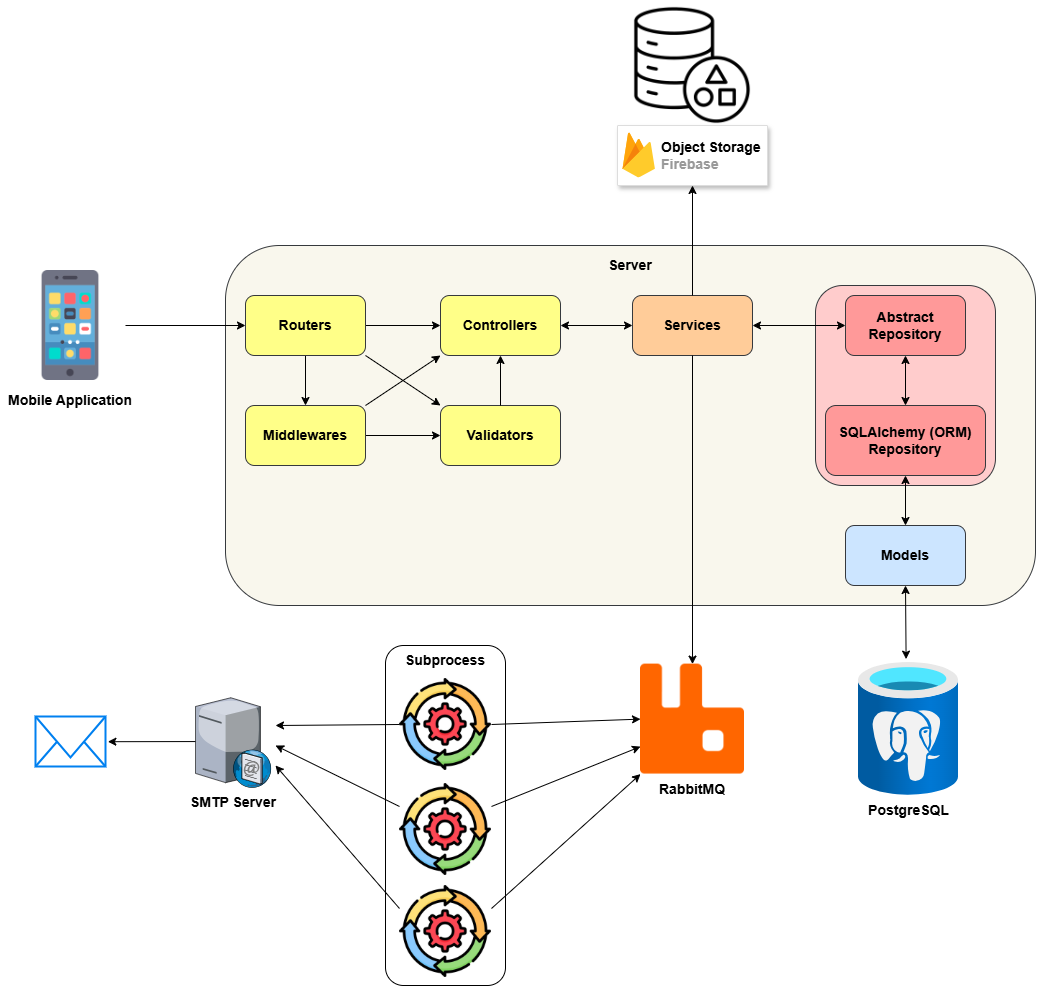

The diagram above was exported from draw.io. Its source (the exported page's mxGraphModel, read from the mxfile embedded in the PNG):
<mxGraphModel dx="1050" dy="1726" grid="1" gridSize="10" guides="1" tooltips="1" connect="1" arrows="1" fold="1" page="1" pageScale="1" pageWidth="827" pageHeight="1169" math="0" shadow="0">
  <root>
    <mxCell id="0" />
    <mxCell id="1" parent="0" />
    <mxCell id="FhP7q5LtOH8oGEDjMLe7-5" value="" style="rounded=1;whiteSpace=wrap;html=1;fillColor=#f9f7ed;strokeColor=#36393d;" vertex="1" parent="1">
      <mxGeometry x="300" y="60" width="810" height="360" as="geometry" />
    </mxCell>
    <mxCell id="FhP7q5LtOH8oGEDjMLe7-47" value="" style="rounded=1;whiteSpace=wrap;html=1;fillColor=#FFCCCC;strokeColor=#36393d;" vertex="1" parent="1">
      <mxGeometry x="890" y="100" width="180" height="200" as="geometry" />
    </mxCell>
    <mxCell id="FhP7q5LtOH8oGEDjMLe7-28" value="" style="strokeColor=#dddddd;shadow=1;strokeWidth=1;rounded=1;absoluteArcSize=1;arcSize=2;" vertex="1" parent="1">
      <mxGeometry x="692" y="-60" width="150" height="60" as="geometry" />
    </mxCell>
    <mxCell id="FhP7q5LtOH8oGEDjMLe7-29" value="&lt;b&gt;&lt;font style=&quot;font-size: 14px;&quot;&gt;&lt;font color=&quot;#000000&quot;&gt;Object Storage&lt;/font&gt;&lt;br&gt;Firebase&lt;/font&gt;&lt;/b&gt;" style="sketch=0;dashed=0;connectable=0;html=1;fillColor=#5184F3;strokeColor=none;shape=mxgraph.gcp2.firebase;part=1;labelPosition=right;verticalLabelPosition=middle;align=left;verticalAlign=middle;spacingLeft=5;fontColor=#999999;fontSize=12;" vertex="1" parent="FhP7q5LtOH8oGEDjMLe7-28">
      <mxGeometry width="32.4" height="45" relative="1" as="geometry">
        <mxPoint x="5" y="7" as="offset" />
      </mxGeometry>
    </mxCell>
    <mxCell id="FhP7q5LtOH8oGEDjMLe7-23" value="" style="rounded=1;whiteSpace=wrap;html=1;" vertex="1" parent="1">
      <mxGeometry x="460" y="460" width="120" height="340" as="geometry" />
    </mxCell>
    <mxCell id="FhP7q5LtOH8oGEDjMLe7-2" value="" style="shape=image;verticalLabelPosition=bottom;labelBackgroundColor=default;verticalAlign=top;aspect=fixed;imageAspect=0;image=https://cdn-icons-png.flaticon.com/512/186/186239.png;" vertex="1" parent="1">
      <mxGeometry x="90" y="85" width="110" height="110" as="geometry" />
    </mxCell>
    <mxCell id="FhP7q5LtOH8oGEDjMLe7-36" value="" style="edgeStyle=orthogonalEdgeStyle;rounded=0;orthogonalLoop=1;jettySize=auto;html=1;" edge="1" parent="1" source="FhP7q5LtOH8oGEDjMLe7-7" target="FhP7q5LtOH8oGEDjMLe7-8">
      <mxGeometry relative="1" as="geometry" />
    </mxCell>
    <mxCell id="FhP7q5LtOH8oGEDjMLe7-37" value="" style="edgeStyle=orthogonalEdgeStyle;rounded=0;orthogonalLoop=1;jettySize=auto;html=1;" edge="1" parent="1" source="FhP7q5LtOH8oGEDjMLe7-7" target="FhP7q5LtOH8oGEDjMLe7-9">
      <mxGeometry relative="1" as="geometry" />
    </mxCell>
    <mxCell id="FhP7q5LtOH8oGEDjMLe7-7" value="&lt;b&gt;&lt;font style=&quot;font-size: 14px;&quot;&gt;Routers&lt;/font&gt;&lt;/b&gt;" style="rounded=1;whiteSpace=wrap;html=1;fillColor=#ffff88;strokeColor=#36393d;" vertex="1" parent="1">
      <mxGeometry x="320" y="110" width="120" height="60" as="geometry" />
    </mxCell>
    <mxCell id="FhP7q5LtOH8oGEDjMLe7-8" value="&lt;b&gt;&lt;font style=&quot;font-size: 14px;&quot;&gt;Controllers&lt;/font&gt;&lt;/b&gt;" style="rounded=1;whiteSpace=wrap;html=1;fillColor=#ffff88;strokeColor=#36393d;" vertex="1" parent="1">
      <mxGeometry x="515" y="110" width="120" height="60" as="geometry" />
    </mxCell>
    <mxCell id="FhP7q5LtOH8oGEDjMLe7-42" value="" style="edgeStyle=orthogonalEdgeStyle;rounded=0;orthogonalLoop=1;jettySize=auto;html=1;" edge="1" parent="1" source="FhP7q5LtOH8oGEDjMLe7-9" target="FhP7q5LtOH8oGEDjMLe7-10">
      <mxGeometry relative="1" as="geometry" />
    </mxCell>
    <mxCell id="FhP7q5LtOH8oGEDjMLe7-9" value="&lt;b&gt;&lt;font style=&quot;font-size: 14px;&quot;&gt;Middlewares&lt;/font&gt;&lt;/b&gt;" style="rounded=1;whiteSpace=wrap;html=1;fillColor=#ffff88;strokeColor=#36393d;" vertex="1" parent="1">
      <mxGeometry x="320" y="220" width="120" height="60" as="geometry" />
    </mxCell>
    <mxCell id="FhP7q5LtOH8oGEDjMLe7-10" value="&lt;b&gt;&lt;font style=&quot;font-size: 14px;&quot;&gt;Validators&lt;/font&gt;&lt;/b&gt;" style="rounded=1;whiteSpace=wrap;html=1;fillColor=#ffff88;strokeColor=#36393d;" vertex="1" parent="1">
      <mxGeometry x="515" y="220" width="120" height="60" as="geometry" />
    </mxCell>
    <mxCell id="FhP7q5LtOH8oGEDjMLe7-12" value="&lt;b&gt;&lt;font style=&quot;font-size: 14px;&quot;&gt;Services&lt;/font&gt;&lt;/b&gt;" style="rounded=1;whiteSpace=wrap;html=1;fillColor=#ffcc99;strokeColor=#36393d;" vertex="1" parent="1">
      <mxGeometry x="707" y="110" width="120" height="60" as="geometry" />
    </mxCell>
    <mxCell id="FhP7q5LtOH8oGEDjMLe7-13" value="&lt;b&gt;&lt;font style=&quot;font-size: 14px;&quot;&gt;Abstract Repository&lt;/font&gt;&lt;/b&gt;" style="rounded=1;whiteSpace=wrap;html=1;fillColor=#FF9999;strokeColor=#36393d;" vertex="1" parent="1">
      <mxGeometry x="920" y="110" width="120" height="60" as="geometry" />
    </mxCell>
    <mxCell id="FhP7q5LtOH8oGEDjMLe7-14" value="&lt;b&gt;&lt;font style=&quot;font-size: 14px;&quot;&gt;SQLAlchemy (ORM) Repository&lt;/font&gt;&lt;/b&gt;" style="rounded=1;whiteSpace=wrap;html=1;fillColor=#FF9999;strokeColor=#36393d;" vertex="1" parent="1">
      <mxGeometry x="900" y="220" width="160" height="70" as="geometry" />
    </mxCell>
    <mxCell id="FhP7q5LtOH8oGEDjMLe7-15" value="&lt;b&gt;&lt;font style=&quot;font-size: 14px;&quot;&gt;Models&lt;/font&gt;&lt;/b&gt;" style="rounded=1;whiteSpace=wrap;html=1;fillColor=#cce5ff;strokeColor=#36393d;" vertex="1" parent="1">
      <mxGeometry x="920" y="340" width="120" height="60" as="geometry" />
    </mxCell>
    <mxCell id="FhP7q5LtOH8oGEDjMLe7-16" value="" style="image;aspect=fixed;html=1;points=[];align=center;fontSize=12;image=img/lib/azure2/databases/Azure_Database_PostgreSQL_Server.svg;" vertex="1" parent="1">
      <mxGeometry x="933" y="476.67" width="100" height="133.33" as="geometry" />
    </mxCell>
    <mxCell id="FhP7q5LtOH8oGEDjMLe7-17" value="" style="shape=image;verticalLabelPosition=bottom;labelBackgroundColor=default;verticalAlign=top;aspect=fixed;imageAspect=0;image=https://static-00.iconduck.com/assets.00/rabbitmq-icon-484x512-s9lfaapn.png;" vertex="1" parent="1">
      <mxGeometry x="715" y="478.6" width="104" height="110.02" as="geometry" />
    </mxCell>
    <mxCell id="FhP7q5LtOH8oGEDjMLe7-18" value="" style="shape=image;verticalLabelPosition=bottom;labelBackgroundColor=default;verticalAlign=top;aspect=fixed;imageAspect=0;image=https://i.pinimg.com/564x/fe/e6/d4/fee6d4865f86837ae6aa54fff6ce23cc.jpg;" vertex="1" parent="1">
      <mxGeometry x="474" y="493" width="92" height="92" as="geometry" />
    </mxCell>
    <mxCell id="FhP7q5LtOH8oGEDjMLe7-19" value="" style="shape=image;verticalLabelPosition=bottom;labelBackgroundColor=default;verticalAlign=top;aspect=fixed;imageAspect=0;image=https://i.pinimg.com/564x/fe/e6/d4/fee6d4865f86837ae6aa54fff6ce23cc.jpg;" vertex="1" parent="1">
      <mxGeometry x="474" y="598" width="92" height="92" as="geometry" />
    </mxCell>
    <mxCell id="FhP7q5LtOH8oGEDjMLe7-20" value="" style="shape=image;verticalLabelPosition=bottom;labelBackgroundColor=default;verticalAlign=top;aspect=fixed;imageAspect=0;image=https://i.pinimg.com/564x/fe/e6/d4/fee6d4865f86837ae6aa54fff6ce23cc.jpg;" vertex="1" parent="1">
      <mxGeometry x="474" y="700" width="92" height="92" as="geometry" />
    </mxCell>
    <mxCell id="FhP7q5LtOH8oGEDjMLe7-21" value="" style="verticalLabelPosition=bottom;sketch=0;aspect=fixed;html=1;verticalAlign=top;strokeColor=none;align=center;outlineConnect=0;shape=mxgraph.citrix.smtp_server;" vertex="1" parent="1">
      <mxGeometry x="270" y="510" width="76" height="92" as="geometry" />
    </mxCell>
    <mxCell id="FhP7q5LtOH8oGEDjMLe7-22" value="" style="html=1;verticalLabelPosition=bottom;align=center;labelBackgroundColor=#ffffff;verticalAlign=top;strokeWidth=2;strokeColor=#0080F0;shadow=0;dashed=0;shape=mxgraph.ios7.icons.mail;" vertex="1" parent="1">
      <mxGeometry x="110" y="531" width="70" height="50" as="geometry" />
    </mxCell>
    <mxCell id="FhP7q5LtOH8oGEDjMLe7-24" value="" style="shape=image;verticalLabelPosition=bottom;labelBackgroundColor=default;verticalAlign=top;aspect=fixed;imageAspect=0;image=https://static.thenounproject.com/png/5318508-512.png;" vertex="1" parent="1">
      <mxGeometry x="707" y="-180" width="120" height="120" as="geometry" />
    </mxCell>
    <mxCell id="FhP7q5LtOH8oGEDjMLe7-38" value="" style="endArrow=classic;html=1;rounded=0;exitX=1;exitY=1;exitDx=0;exitDy=0;entryX=0;entryY=0;entryDx=0;entryDy=0;" edge="1" parent="1" source="FhP7q5LtOH8oGEDjMLe7-7" target="FhP7q5LtOH8oGEDjMLe7-10">
      <mxGeometry width="50" height="50" relative="1" as="geometry">
        <mxPoint x="520" y="350" as="sourcePoint" />
        <mxPoint x="570" y="300" as="targetPoint" />
      </mxGeometry>
    </mxCell>
    <mxCell id="FhP7q5LtOH8oGEDjMLe7-39" value="" style="endArrow=classic;html=1;rounded=0;exitX=1;exitY=0;exitDx=0;exitDy=0;entryX=0;entryY=1;entryDx=0;entryDy=0;" edge="1" parent="1" source="FhP7q5LtOH8oGEDjMLe7-9" target="FhP7q5LtOH8oGEDjMLe7-8">
      <mxGeometry width="50" height="50" relative="1" as="geometry">
        <mxPoint x="520" y="350" as="sourcePoint" />
        <mxPoint x="570" y="300" as="targetPoint" />
      </mxGeometry>
    </mxCell>
    <mxCell id="FhP7q5LtOH8oGEDjMLe7-40" value="" style="endArrow=classic;html=1;rounded=0;entryX=0.5;entryY=1;entryDx=0;entryDy=0;" edge="1" parent="1" source="FhP7q5LtOH8oGEDjMLe7-10" target="FhP7q5LtOH8oGEDjMLe7-8">
      <mxGeometry width="50" height="50" relative="1" as="geometry">
        <mxPoint x="520" y="350" as="sourcePoint" />
        <mxPoint x="570" y="300" as="targetPoint" />
      </mxGeometry>
    </mxCell>
    <mxCell id="FhP7q5LtOH8oGEDjMLe7-44" value="" style="endArrow=classic;startArrow=classic;html=1;rounded=0;entryX=0;entryY=0.5;entryDx=0;entryDy=0;exitX=1;exitY=0.5;exitDx=0;exitDy=0;" edge="1" parent="1" source="FhP7q5LtOH8oGEDjMLe7-8" target="FhP7q5LtOH8oGEDjMLe7-12">
      <mxGeometry width="50" height="50" relative="1" as="geometry">
        <mxPoint x="520" y="350" as="sourcePoint" />
        <mxPoint x="570" y="300" as="targetPoint" />
      </mxGeometry>
    </mxCell>
    <mxCell id="FhP7q5LtOH8oGEDjMLe7-45" value="" style="endArrow=classic;startArrow=classic;html=1;rounded=0;entryX=1;entryY=0.5;entryDx=0;entryDy=0;exitX=0;exitY=0.5;exitDx=0;exitDy=0;" edge="1" parent="1" source="FhP7q5LtOH8oGEDjMLe7-13" target="FhP7q5LtOH8oGEDjMLe7-12">
      <mxGeometry width="50" height="50" relative="1" as="geometry">
        <mxPoint x="520" y="350" as="sourcePoint" />
        <mxPoint x="570" y="300" as="targetPoint" />
      </mxGeometry>
    </mxCell>
    <mxCell id="FhP7q5LtOH8oGEDjMLe7-46" value="" style="endArrow=classic;startArrow=classic;html=1;rounded=0;entryX=0.5;entryY=1;entryDx=0;entryDy=0;exitX=0.5;exitY=0;exitDx=0;exitDy=0;" edge="1" parent="1" source="FhP7q5LtOH8oGEDjMLe7-14" target="FhP7q5LtOH8oGEDjMLe7-13">
      <mxGeometry width="50" height="50" relative="1" as="geometry">
        <mxPoint x="520" y="350" as="sourcePoint" />
        <mxPoint x="570" y="300" as="targetPoint" />
      </mxGeometry>
    </mxCell>
    <mxCell id="FhP7q5LtOH8oGEDjMLe7-49" value="" style="endArrow=classic;startArrow=classic;html=1;rounded=0;entryX=0.5;entryY=1;entryDx=0;entryDy=0;exitX=0.5;exitY=0;exitDx=0;exitDy=0;" edge="1" parent="1" source="FhP7q5LtOH8oGEDjMLe7-15" target="FhP7q5LtOH8oGEDjMLe7-14">
      <mxGeometry width="50" height="50" relative="1" as="geometry">
        <mxPoint x="550" y="350" as="sourcePoint" />
        <mxPoint x="600" y="300" as="targetPoint" />
      </mxGeometry>
    </mxCell>
    <mxCell id="FhP7q5LtOH8oGEDjMLe7-50" value="" style="endArrow=classic;startArrow=classic;html=1;rounded=0;entryX=0.5;entryY=1;entryDx=0;entryDy=0;exitX=0.476;exitY=-0.023;exitDx=0;exitDy=0;exitPerimeter=0;" edge="1" parent="1" source="FhP7q5LtOH8oGEDjMLe7-16" target="FhP7q5LtOH8oGEDjMLe7-15">
      <mxGeometry width="50" height="50" relative="1" as="geometry">
        <mxPoint x="550" y="350" as="sourcePoint" />
        <mxPoint x="600" y="300" as="targetPoint" />
      </mxGeometry>
    </mxCell>
    <mxCell id="FhP7q5LtOH8oGEDjMLe7-51" value="" style="endArrow=classic;html=1;rounded=0;exitX=0.5;exitY=1;exitDx=0;exitDy=0;" edge="1" parent="1" source="FhP7q5LtOH8oGEDjMLe7-12" target="FhP7q5LtOH8oGEDjMLe7-17">
      <mxGeometry width="50" height="50" relative="1" as="geometry">
        <mxPoint x="550" y="420" as="sourcePoint" />
        <mxPoint x="600" y="370" as="targetPoint" />
      </mxGeometry>
    </mxCell>
    <mxCell id="FhP7q5LtOH8oGEDjMLe7-52" value="&lt;b&gt;&lt;font style=&quot;font-size: 14px;&quot;&gt;Subprocess&lt;/font&gt;&lt;/b&gt;" style="text;html=1;align=center;verticalAlign=middle;whiteSpace=wrap;rounded=0;" vertex="1" parent="1">
      <mxGeometry x="490" y="460" width="60" height="30" as="geometry" />
    </mxCell>
    <mxCell id="FhP7q5LtOH8oGEDjMLe7-53" value="" style="endArrow=classic;html=1;rounded=0;exitX=1;exitY=0.5;exitDx=0;exitDy=0;entryX=0;entryY=0.5;entryDx=0;entryDy=0;" edge="1" parent="1" source="FhP7q5LtOH8oGEDjMLe7-18" target="FhP7q5LtOH8oGEDjMLe7-17">
      <mxGeometry width="50" height="50" relative="1" as="geometry">
        <mxPoint x="550" y="650" as="sourcePoint" />
        <mxPoint x="600" y="600" as="targetPoint" />
      </mxGeometry>
    </mxCell>
    <mxCell id="FhP7q5LtOH8oGEDjMLe7-54" value="" style="endArrow=classic;html=1;rounded=0;entryX=0;entryY=0.75;entryDx=0;entryDy=0;exitX=1;exitY=0.25;exitDx=0;exitDy=0;" edge="1" parent="1" source="FhP7q5LtOH8oGEDjMLe7-19" target="FhP7q5LtOH8oGEDjMLe7-17">
      <mxGeometry width="50" height="50" relative="1" as="geometry">
        <mxPoint x="550" y="650" as="sourcePoint" />
        <mxPoint x="600" y="600" as="targetPoint" />
      </mxGeometry>
    </mxCell>
    <mxCell id="FhP7q5LtOH8oGEDjMLe7-55" value="" style="endArrow=classic;html=1;rounded=0;exitX=1;exitY=0.25;exitDx=0;exitDy=0;entryX=0;entryY=1;entryDx=0;entryDy=0;" edge="1" parent="1" source="FhP7q5LtOH8oGEDjMLe7-20" target="FhP7q5LtOH8oGEDjMLe7-17">
      <mxGeometry width="50" height="50" relative="1" as="geometry">
        <mxPoint x="550" y="650" as="sourcePoint" />
        <mxPoint x="710" y="540" as="targetPoint" />
      </mxGeometry>
    </mxCell>
    <mxCell id="FhP7q5LtOH8oGEDjMLe7-56" value="" style="endArrow=classic;html=1;rounded=0;exitX=0;exitY=0.5;exitDx=0;exitDy=0;" edge="1" parent="1" source="FhP7q5LtOH8oGEDjMLe7-18">
      <mxGeometry width="50" height="50" relative="1" as="geometry">
        <mxPoint x="550" y="650" as="sourcePoint" />
        <mxPoint x="350" y="540" as="targetPoint" />
      </mxGeometry>
    </mxCell>
    <mxCell id="FhP7q5LtOH8oGEDjMLe7-57" value="" style="endArrow=classic;html=1;rounded=0;exitX=0;exitY=0.25;exitDx=0;exitDy=0;" edge="1" parent="1" source="FhP7q5LtOH8oGEDjMLe7-19">
      <mxGeometry width="50" height="50" relative="1" as="geometry">
        <mxPoint x="550" y="650" as="sourcePoint" />
        <mxPoint x="350" y="560" as="targetPoint" />
      </mxGeometry>
    </mxCell>
    <mxCell id="FhP7q5LtOH8oGEDjMLe7-58" value="" style="endArrow=classic;html=1;rounded=0;exitX=0;exitY=0.25;exitDx=0;exitDy=0;" edge="1" parent="1" source="FhP7q5LtOH8oGEDjMLe7-20">
      <mxGeometry width="50" height="50" relative="1" as="geometry">
        <mxPoint x="550" y="650" as="sourcePoint" />
        <mxPoint x="350" y="580" as="targetPoint" />
      </mxGeometry>
    </mxCell>
    <mxCell id="FhP7q5LtOH8oGEDjMLe7-59" value="" style="endArrow=classic;html=1;rounded=0;entryX=1.034;entryY=0.504;entryDx=0;entryDy=0;entryPerimeter=0;" edge="1" parent="1" source="FhP7q5LtOH8oGEDjMLe7-21" target="FhP7q5LtOH8oGEDjMLe7-22">
      <mxGeometry width="50" height="50" relative="1" as="geometry">
        <mxPoint x="550" y="650" as="sourcePoint" />
        <mxPoint x="600" y="600" as="targetPoint" />
      </mxGeometry>
    </mxCell>
    <mxCell id="FhP7q5LtOH8oGEDjMLe7-60" value="&lt;b&gt;&lt;font style=&quot;font-size: 14px;&quot;&gt;Server&lt;/font&gt;&lt;/b&gt;" style="text;html=1;align=center;verticalAlign=middle;whiteSpace=wrap;rounded=0;" vertex="1" parent="1">
      <mxGeometry x="675" y="65" width="60" height="30" as="geometry" />
    </mxCell>
    <mxCell id="FhP7q5LtOH8oGEDjMLe7-61" value="" style="endArrow=classic;html=1;rounded=0;entryX=0.5;entryY=1;entryDx=0;entryDy=0;exitX=0.5;exitY=0;exitDx=0;exitDy=0;" edge="1" parent="1" source="FhP7q5LtOH8oGEDjMLe7-12" target="FhP7q5LtOH8oGEDjMLe7-28">
      <mxGeometry width="50" height="50" relative="1" as="geometry">
        <mxPoint x="550" y="10" as="sourcePoint" />
        <mxPoint x="600" y="-40" as="targetPoint" />
      </mxGeometry>
    </mxCell>
    <mxCell id="FhP7q5LtOH8oGEDjMLe7-62" value="&lt;b&gt;&lt;font style=&quot;font-size: 14px;&quot;&gt;Mobile Application&lt;/font&gt;&lt;/b&gt;" style="text;html=1;align=center;verticalAlign=middle;whiteSpace=wrap;rounded=0;" vertex="1" parent="1">
      <mxGeometry x="80" y="200" width="130" height="30" as="geometry" />
    </mxCell>
    <mxCell id="FhP7q5LtOH8oGEDjMLe7-64" value="" style="endArrow=classic;html=1;rounded=0;exitX=1;exitY=0.5;exitDx=0;exitDy=0;entryX=0;entryY=0.5;entryDx=0;entryDy=0;" edge="1" parent="1" source="FhP7q5LtOH8oGEDjMLe7-2" target="FhP7q5LtOH8oGEDjMLe7-7">
      <mxGeometry width="50" height="50" relative="1" as="geometry">
        <mxPoint x="550" y="240" as="sourcePoint" />
        <mxPoint x="600" y="190" as="targetPoint" />
      </mxGeometry>
    </mxCell>
    <mxCell id="FhP7q5LtOH8oGEDjMLe7-65" value="&lt;b&gt;&lt;font style=&quot;font-size: 14px;&quot;&gt;SMTP Server&lt;/font&gt;&lt;/b&gt;" style="text;html=1;align=center;verticalAlign=middle;whiteSpace=wrap;rounded=0;" vertex="1" parent="1">
      <mxGeometry x="263" y="602" width="90" height="30" as="geometry" />
    </mxCell>
    <mxCell id="FhP7q5LtOH8oGEDjMLe7-66" value="&lt;b&gt;&lt;font style=&quot;font-size: 14px;&quot;&gt;RabbitMQ&lt;/font&gt;&lt;/b&gt;" style="text;html=1;align=center;verticalAlign=middle;whiteSpace=wrap;rounded=0;" vertex="1" parent="1">
      <mxGeometry x="737" y="588.62" width="60" height="30" as="geometry" />
    </mxCell>
    <mxCell id="FhP7q5LtOH8oGEDjMLe7-67" value="&lt;b&gt;&lt;font style=&quot;font-size: 14px;&quot;&gt;PostgreSQL&lt;/font&gt;&lt;/b&gt;" style="text;html=1;align=center;verticalAlign=middle;whiteSpace=wrap;rounded=0;" vertex="1" parent="1">
      <mxGeometry x="939.5" y="610" width="87" height="30" as="geometry" />
    </mxCell>
  </root>
</mxGraphModel>